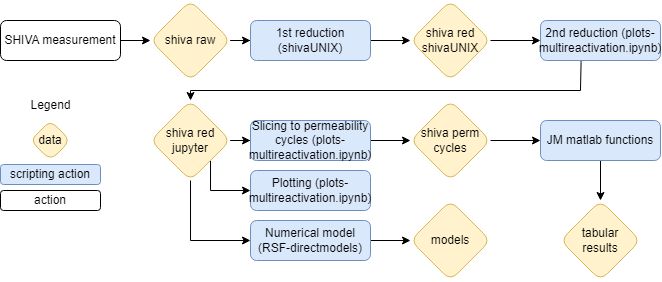

The diagram above was exported from draw.io. Its source (the exported page's mxGraphModel, read from the mxfile embedded in the PNG):
<mxGraphModel dx="989" dy="582" grid="1" gridSize="10" guides="1" tooltips="1" connect="1" arrows="1" fold="1" page="1" pageScale="1" pageWidth="827" pageHeight="1169" math="0" shadow="0">
  <root>
    <mxCell id="WIyWlLk6GJQsqaUBKTNV-0" />
    <mxCell id="WIyWlLk6GJQsqaUBKTNV-1" parent="WIyWlLk6GJQsqaUBKTNV-0" />
    <mxCell id="bLrqea4-3GehEKEO4Z_x-1" value="" style="edgeStyle=orthogonalEdgeStyle;rounded=0;orthogonalLoop=1;jettySize=auto;html=1;" parent="WIyWlLk6GJQsqaUBKTNV-1" source="WIyWlLk6GJQsqaUBKTNV-3" target="bLrqea4-3GehEKEO4Z_x-0" edge="1">
      <mxGeometry relative="1" as="geometry" />
    </mxCell>
    <mxCell id="WIyWlLk6GJQsqaUBKTNV-3" value="SHIVA measurement" style="rounded=1;whiteSpace=wrap;html=1;fontSize=12;glass=0;strokeWidth=1;shadow=0;" parent="WIyWlLk6GJQsqaUBKTNV-1" vertex="1">
      <mxGeometry x="70" y="60" width="120" height="40" as="geometry" />
    </mxCell>
    <mxCell id="bLrqea4-3GehEKEO4Z_x-10" value="" style="edgeStyle=orthogonalEdgeStyle;rounded=0;orthogonalLoop=1;jettySize=auto;html=1;" parent="WIyWlLk6GJQsqaUBKTNV-1" source="bLrqea4-3GehEKEO4Z_x-0" target="bLrqea4-3GehEKEO4Z_x-7" edge="1">
      <mxGeometry relative="1" as="geometry" />
    </mxCell>
    <mxCell id="bLrqea4-3GehEKEO4Z_x-0" value="shiva raw" style="rhombus;whiteSpace=wrap;html=1;rounded=1;glass=0;strokeWidth=1;shadow=0;fillColor=#fff2cc;strokeColor=#d6b656;" parent="WIyWlLk6GJQsqaUBKTNV-1" vertex="1">
      <mxGeometry x="220" y="40" width="80" height="80" as="geometry" />
    </mxCell>
    <mxCell id="bLrqea4-3GehEKEO4Z_x-9" value="" style="edgeStyle=orthogonalEdgeStyle;rounded=0;orthogonalLoop=1;jettySize=auto;html=1;" parent="WIyWlLk6GJQsqaUBKTNV-1" target="bLrqea4-3GehEKEO4Z_x-8" edge="1">
      <mxGeometry relative="1" as="geometry">
        <mxPoint x="300" y="160" as="sourcePoint" />
      </mxGeometry>
    </mxCell>
    <mxCell id="bLrqea4-3GehEKEO4Z_x-14" value="" style="edgeStyle=orthogonalEdgeStyle;rounded=0;orthogonalLoop=1;jettySize=auto;html=1;" parent="WIyWlLk6GJQsqaUBKTNV-1" source="bLrqea4-3GehEKEO4Z_x-7" target="bLrqea4-3GehEKEO4Z_x-13" edge="1">
      <mxGeometry relative="1" as="geometry" />
    </mxCell>
    <mxCell id="bLrqea4-3GehEKEO4Z_x-7" value="1st reduction (shivaUNIX)" style="rounded=1;whiteSpace=wrap;html=1;fontSize=12;glass=0;strokeWidth=1;shadow=0;fillColor=#dae8fc;strokeColor=#6c8ebf;" parent="WIyWlLk6GJQsqaUBKTNV-1" vertex="1">
      <mxGeometry x="320" y="60" width="120" height="40" as="geometry" />
    </mxCell>
    <mxCell id="bLrqea4-3GehEKEO4Z_x-21" style="edgeStyle=orthogonalEdgeStyle;rounded=0;orthogonalLoop=1;jettySize=auto;html=1;" parent="WIyWlLk6GJQsqaUBKTNV-1" source="bLrqea4-3GehEKEO4Z_x-13" edge="1">
      <mxGeometry relative="1" as="geometry">
        <mxPoint x="610" y="80" as="targetPoint" />
      </mxGeometry>
    </mxCell>
    <mxCell id="bLrqea4-3GehEKEO4Z_x-13" value="shiva red shivaUNIX" style="rhombus;whiteSpace=wrap;html=1;rounded=1;glass=0;strokeWidth=1;shadow=0;fillColor=#fff2cc;strokeColor=#d6b656;" parent="WIyWlLk6GJQsqaUBKTNV-1" vertex="1">
      <mxGeometry x="480" y="40" width="80" height="80" as="geometry" />
    </mxCell>
    <mxCell id="bLrqea4-3GehEKEO4Z_x-23" value="" style="edgeStyle=orthogonalEdgeStyle;rounded=0;orthogonalLoop=1;jettySize=auto;html=1;exitX=0.338;exitY=1.005;exitDx=0;exitDy=0;exitPerimeter=0;" parent="WIyWlLk6GJQsqaUBKTNV-1" source="6bVABr3n3sOKiw1uHYGS-0" target="bLrqea4-3GehEKEO4Z_x-22" edge="1">
      <mxGeometry relative="1" as="geometry">
        <Array as="points">
          <mxPoint x="651" y="102" />
          <mxPoint x="650" y="130" />
          <mxPoint x="260" y="130" />
        </Array>
        <mxPoint x="650" y="140" as="sourcePoint" />
      </mxGeometry>
    </mxCell>
    <mxCell id="bLrqea4-3GehEKEO4Z_x-26" value="" style="edgeStyle=orthogonalEdgeStyle;rounded=0;orthogonalLoop=1;jettySize=auto;html=1;" parent="WIyWlLk6GJQsqaUBKTNV-1" source="bLrqea4-3GehEKEO4Z_x-22" target="bLrqea4-3GehEKEO4Z_x-25" edge="1">
      <mxGeometry relative="1" as="geometry" />
    </mxCell>
    <mxCell id="bLrqea4-3GehEKEO4Z_x-27" value="" style="edgeStyle=orthogonalEdgeStyle;rounded=0;orthogonalLoop=1;jettySize=auto;html=1;" parent="WIyWlLk6GJQsqaUBKTNV-1" source="bLrqea4-3GehEKEO4Z_x-22" target="bLrqea4-3GehEKEO4Z_x-24" edge="1">
      <mxGeometry relative="1" as="geometry">
        <Array as="points">
          <mxPoint x="260" y="280" />
        </Array>
      </mxGeometry>
    </mxCell>
    <mxCell id="6bVABr3n3sOKiw1uHYGS-8" style="edgeStyle=orthogonalEdgeStyle;rounded=0;orthogonalLoop=1;jettySize=auto;html=1;entryX=0;entryY=0.5;entryDx=0;entryDy=0;" edge="1" parent="WIyWlLk6GJQsqaUBKTNV-1" source="bLrqea4-3GehEKEO4Z_x-22" target="6bVABr3n3sOKiw1uHYGS-7">
      <mxGeometry relative="1" as="geometry">
        <Array as="points">
          <mxPoint x="280" y="230" />
        </Array>
      </mxGeometry>
    </mxCell>
    <mxCell id="bLrqea4-3GehEKEO4Z_x-22" value="shiva red&lt;br&gt;jupyter" style="rhombus;whiteSpace=wrap;html=1;rounded=1;glass=0;strokeWidth=1;shadow=0;fillColor=#fff2cc;strokeColor=#d6b656;" parent="WIyWlLk6GJQsqaUBKTNV-1" vertex="1">
      <mxGeometry x="220" y="140" width="80" height="80" as="geometry" />
    </mxCell>
    <mxCell id="6bVABr3n3sOKiw1uHYGS-4" value="" style="edgeStyle=orthogonalEdgeStyle;rounded=0;orthogonalLoop=1;jettySize=auto;html=1;" edge="1" parent="WIyWlLk6GJQsqaUBKTNV-1" source="bLrqea4-3GehEKEO4Z_x-24" target="6bVABr3n3sOKiw1uHYGS-3">
      <mxGeometry relative="1" as="geometry" />
    </mxCell>
    <mxCell id="bLrqea4-3GehEKEO4Z_x-24" value="Numerical model (RSF-directmodels)" style="rounded=1;whiteSpace=wrap;html=1;fontSize=12;glass=0;strokeWidth=1;shadow=0;fillColor=#dae8fc;strokeColor=#6c8ebf;" parent="WIyWlLk6GJQsqaUBKTNV-1" vertex="1">
      <mxGeometry x="320" y="260" width="120" height="40" as="geometry" />
    </mxCell>
    <mxCell id="bLrqea4-3GehEKEO4Z_x-32" value="" style="edgeStyle=orthogonalEdgeStyle;rounded=0;orthogonalLoop=1;jettySize=auto;html=1;" parent="WIyWlLk6GJQsqaUBKTNV-1" source="bLrqea4-3GehEKEO4Z_x-25" target="bLrqea4-3GehEKEO4Z_x-31" edge="1">
      <mxGeometry relative="1" as="geometry" />
    </mxCell>
    <mxCell id="bLrqea4-3GehEKEO4Z_x-25" value="Slicing to permeability cycles (plots-multireactivation.ipynb)" style="rounded=1;whiteSpace=wrap;html=1;fontSize=12;glass=0;strokeWidth=1;shadow=0;fillColor=#dae8fc;strokeColor=#6c8ebf;" parent="WIyWlLk6GJQsqaUBKTNV-1" vertex="1">
      <mxGeometry x="320" y="160" width="120" height="40" as="geometry" />
    </mxCell>
    <mxCell id="bLrqea4-3GehEKEO4Z_x-34" value="" style="edgeStyle=orthogonalEdgeStyle;rounded=0;orthogonalLoop=1;jettySize=auto;html=1;" parent="WIyWlLk6GJQsqaUBKTNV-1" source="bLrqea4-3GehEKEO4Z_x-31" target="bLrqea4-3GehEKEO4Z_x-33" edge="1">
      <mxGeometry relative="1" as="geometry" />
    </mxCell>
    <mxCell id="bLrqea4-3GehEKEO4Z_x-31" value="shiva perm cycles" style="rhombus;whiteSpace=wrap;html=1;rounded=1;glass=0;strokeWidth=1;shadow=0;fillColor=#fff2cc;strokeColor=#d6b656;" parent="WIyWlLk6GJQsqaUBKTNV-1" vertex="1">
      <mxGeometry x="480" y="140" width="80" height="80" as="geometry" />
    </mxCell>
    <mxCell id="6bVABr3n3sOKiw1uHYGS-2" value="" style="edgeStyle=orthogonalEdgeStyle;rounded=0;orthogonalLoop=1;jettySize=auto;html=1;" edge="1" parent="WIyWlLk6GJQsqaUBKTNV-1" source="bLrqea4-3GehEKEO4Z_x-33" target="6bVABr3n3sOKiw1uHYGS-1">
      <mxGeometry relative="1" as="geometry" />
    </mxCell>
    <mxCell id="bLrqea4-3GehEKEO4Z_x-33" value="JM matlab functions" style="rounded=1;whiteSpace=wrap;html=1;fontSize=12;glass=0;strokeWidth=1;shadow=0;fillColor=#dae8fc;strokeColor=#6c8ebf;" parent="WIyWlLk6GJQsqaUBKTNV-1" vertex="1">
      <mxGeometry x="610" y="160" width="120" height="40" as="geometry" />
    </mxCell>
    <mxCell id="bLrqea4-3GehEKEO4Z_x-37" value="data" style="rhombus;whiteSpace=wrap;html=1;rounded=1;glass=0;strokeWidth=1;shadow=0;fillColor=#fff2cc;strokeColor=#d6b656;" parent="WIyWlLk6GJQsqaUBKTNV-1" vertex="1">
      <mxGeometry x="100" y="160" width="40" height="40" as="geometry" />
    </mxCell>
    <mxCell id="bLrqea4-3GehEKEO4Z_x-38" value="scripting action" style="rounded=1;whiteSpace=wrap;html=1;fontSize=12;glass=0;strokeWidth=1;shadow=0;fillColor=#dae8fc;strokeColor=#6c8ebf;" parent="WIyWlLk6GJQsqaUBKTNV-1" vertex="1">
      <mxGeometry x="70" y="204" width="100" height="20" as="geometry" />
    </mxCell>
    <mxCell id="bLrqea4-3GehEKEO4Z_x-39" value="action" style="rounded=1;whiteSpace=wrap;html=1;fontSize=12;glass=0;strokeWidth=1;shadow=0;" parent="WIyWlLk6GJQsqaUBKTNV-1" vertex="1">
      <mxGeometry x="70" y="230" width="100" height="20" as="geometry" />
    </mxCell>
    <mxCell id="bLrqea4-3GehEKEO4Z_x-40" value="Legend" style="text;html=1;align=center;verticalAlign=middle;resizable=0;points=[];autosize=1;strokeColor=none;fillColor=none;" parent="WIyWlLk6GJQsqaUBKTNV-1" vertex="1">
      <mxGeometry x="90" y="130" width="60" height="30" as="geometry" />
    </mxCell>
    <mxCell id="6bVABr3n3sOKiw1uHYGS-0" value="2nd reduction&amp;nbsp;(plots-multireactivation.ipynb)" style="rounded=1;whiteSpace=wrap;html=1;fontSize=12;glass=0;strokeWidth=1;shadow=0;fillColor=#dae8fc;strokeColor=#6c8ebf;" vertex="1" parent="WIyWlLk6GJQsqaUBKTNV-1">
      <mxGeometry x="610" y="60" width="120" height="40" as="geometry" />
    </mxCell>
    <mxCell id="6bVABr3n3sOKiw1uHYGS-1" value="tabular &lt;br&gt;results&lt;br&gt;" style="rhombus;whiteSpace=wrap;html=1;fillColor=#fff2cc;strokeColor=#d6b656;rounded=1;glass=0;strokeWidth=1;shadow=0;" vertex="1" parent="WIyWlLk6GJQsqaUBKTNV-1">
      <mxGeometry x="630" y="240" width="80" height="80" as="geometry" />
    </mxCell>
    <mxCell id="6bVABr3n3sOKiw1uHYGS-3" value="models" style="rhombus;whiteSpace=wrap;html=1;fillColor=#fff2cc;strokeColor=#d6b656;rounded=1;glass=0;strokeWidth=1;shadow=0;" vertex="1" parent="WIyWlLk6GJQsqaUBKTNV-1">
      <mxGeometry x="480" y="240" width="80" height="80" as="geometry" />
    </mxCell>
    <mxCell id="6bVABr3n3sOKiw1uHYGS-7" value="Plotting (plots-multireactivation.ipynb)" style="rounded=1;whiteSpace=wrap;html=1;fontSize=12;glass=0;strokeWidth=1;shadow=0;fillColor=#dae8fc;strokeColor=#6c8ebf;" vertex="1" parent="WIyWlLk6GJQsqaUBKTNV-1">
      <mxGeometry x="320" y="210" width="120" height="40" as="geometry" />
    </mxCell>
  </root>
</mxGraphModel>